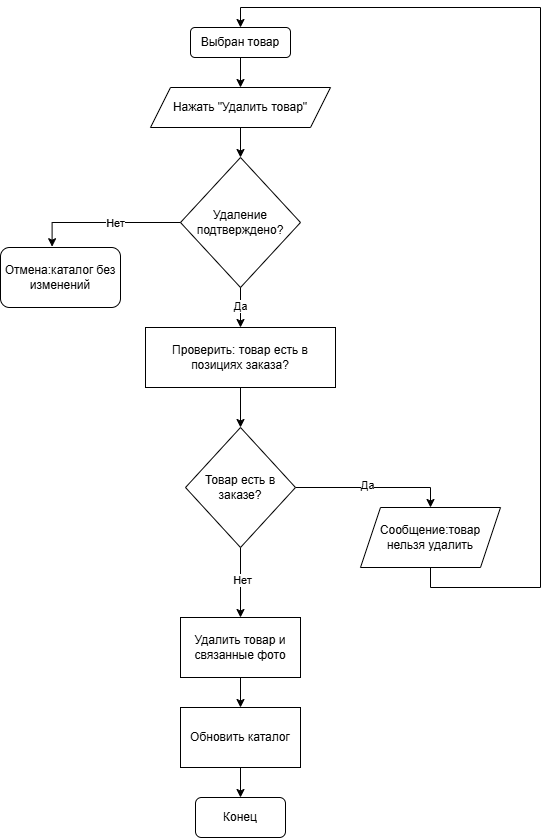

The diagram above was exported from draw.io. Its source (the exported page's mxGraphModel, read from the mxfile embedded in the PNG):
<mxGraphModel dx="564" dy="611" grid="1" gridSize="10" guides="1" tooltips="1" connect="1" arrows="1" fold="1" page="1" pageScale="1" pageWidth="827" pageHeight="1169" math="0" shadow="0">
  <root>
    <mxCell id="0" />
    <mxCell id="1" parent="0" />
    <mxCell id="O3wvryjezGxYWk2JVnIM-3" edge="1" parent="1" source="O3wvryjezGxYWk2JVnIM-1" style="edgeStyle=orthogonalEdgeStyle;rounded=0;orthogonalLoop=1;jettySize=auto;html=1;entryX=0.5;entryY=0;entryDx=0;entryDy=0;" target="O3wvryjezGxYWk2JVnIM-2">
      <mxGeometry relative="1" as="geometry" />
    </mxCell>
    <mxCell id="O3wvryjezGxYWk2JVnIM-1" parent="1" style="rounded=1;whiteSpace=wrap;html=1;" value="Выбран товар" vertex="1">
      <mxGeometry height="30" width="100" x="200" y="30" as="geometry" />
    </mxCell>
    <mxCell id="O3wvryjezGxYWk2JVnIM-5" edge="1" parent="1" source="O3wvryjezGxYWk2JVnIM-2" style="edgeStyle=orthogonalEdgeStyle;rounded=0;orthogonalLoop=1;jettySize=auto;html=1;" target="O3wvryjezGxYWk2JVnIM-4">
      <mxGeometry relative="1" as="geometry" />
    </mxCell>
    <mxCell id="O3wvryjezGxYWk2JVnIM-2" parent="1" style="shape=parallelogram;perimeter=parallelogramPerimeter;whiteSpace=wrap;html=1;fixedSize=1;" value="Нажать &quot;Удалить товар&quot;" vertex="1">
      <mxGeometry height="40" width="180" x="160" y="90" as="geometry" />
    </mxCell>
    <mxCell id="O3wvryjezGxYWk2JVnIM-10" edge="1" parent="1" source="O3wvryjezGxYWk2JVnIM-4" style="edgeStyle=orthogonalEdgeStyle;rounded=0;orthogonalLoop=1;jettySize=auto;html=1;entryX=0.5;entryY=0;entryDx=0;entryDy=0;" target="O3wvryjezGxYWk2JVnIM-9">
      <mxGeometry relative="1" as="geometry" />
    </mxCell>
    <mxCell id="O3wvryjezGxYWk2JVnIM-11" connectable="0" parent="O3wvryjezGxYWk2JVnIM-10" style="edgeLabel;html=1;align=center;verticalAlign=middle;resizable=0;points=[];" value="Да" vertex="1">
      <mxGeometry relative="1" x="-0.09" y="-1" as="geometry">
        <mxPoint as="offset" />
      </mxGeometry>
    </mxCell>
    <mxCell id="O3wvryjezGxYWk2JVnIM-4" parent="1" style="rhombus;whiteSpace=wrap;html=1;" value="Удаление подтверждено?" vertex="1">
      <mxGeometry height="130" width="120" x="190" y="160" as="geometry" />
    </mxCell>
    <mxCell id="O3wvryjezGxYWk2JVnIM-6" parent="1" style="rounded=1;whiteSpace=wrap;html=1;" value="Отмена:каталог без изменений" vertex="1">
      <mxGeometry height="60" width="120" x="10" y="250" as="geometry" />
    </mxCell>
    <mxCell id="O3wvryjezGxYWk2JVnIM-7" edge="1" parent="1" source="O3wvryjezGxYWk2JVnIM-4" style="edgeStyle=orthogonalEdgeStyle;rounded=0;orthogonalLoop=1;jettySize=auto;html=1;entryX=0.43;entryY=-0.013;entryDx=0;entryDy=0;entryPerimeter=0;" target="O3wvryjezGxYWk2JVnIM-6">
      <mxGeometry relative="1" as="geometry" />
    </mxCell>
    <mxCell id="O3wvryjezGxYWk2JVnIM-8" connectable="0" parent="O3wvryjezGxYWk2JVnIM-7" style="edgeLabel;html=1;align=center;verticalAlign=middle;resizable=0;points=[];" value="Нет" vertex="1">
      <mxGeometry relative="1" x="-0.1351" as="geometry">
        <mxPoint as="offset" />
      </mxGeometry>
    </mxCell>
    <mxCell id="O3wvryjezGxYWk2JVnIM-13" edge="1" parent="1" source="O3wvryjezGxYWk2JVnIM-9" style="edgeStyle=orthogonalEdgeStyle;rounded=0;orthogonalLoop=1;jettySize=auto;html=1;entryX=0.5;entryY=0;entryDx=0;entryDy=0;" target="O3wvryjezGxYWk2JVnIM-12">
      <mxGeometry relative="1" as="geometry" />
    </mxCell>
    <mxCell id="O3wvryjezGxYWk2JVnIM-9" parent="1" style="rounded=0;whiteSpace=wrap;html=1;" value="Проверить: товар есть в позициях заказа?" vertex="1">
      <mxGeometry height="60" width="190" x="155" y="330" as="geometry" />
    </mxCell>
    <mxCell id="O3wvryjezGxYWk2JVnIM-15" edge="1" parent="1" source="O3wvryjezGxYWk2JVnIM-12" style="edgeStyle=orthogonalEdgeStyle;rounded=0;orthogonalLoop=1;jettySize=auto;html=1;entryX=0.5;entryY=0;entryDx=0;entryDy=0;" target="O3wvryjezGxYWk2JVnIM-14">
      <mxGeometry relative="1" as="geometry" />
    </mxCell>
    <mxCell id="O3wvryjezGxYWk2JVnIM-16" connectable="0" parent="O3wvryjezGxYWk2JVnIM-15" style="edgeLabel;html=1;align=center;verticalAlign=middle;resizable=0;points=[];" value="Да" vertex="1">
      <mxGeometry relative="1" x="-0.0839" y="3" as="geometry">
        <mxPoint as="offset" />
      </mxGeometry>
    </mxCell>
    <mxCell id="O3wvryjezGxYWk2JVnIM-19" edge="1" parent="1" source="O3wvryjezGxYWk2JVnIM-12" style="edgeStyle=orthogonalEdgeStyle;rounded=0;orthogonalLoop=1;jettySize=auto;html=1;" target="O3wvryjezGxYWk2JVnIM-17">
      <mxGeometry relative="1" as="geometry" />
    </mxCell>
    <mxCell id="O3wvryjezGxYWk2JVnIM-20" connectable="0" parent="O3wvryjezGxYWk2JVnIM-19" style="edgeLabel;html=1;align=center;verticalAlign=middle;resizable=0;points=[];" value="Нет" vertex="1">
      <mxGeometry relative="1" x="-0.08" y="1" as="geometry">
        <mxPoint as="offset" />
      </mxGeometry>
    </mxCell>
    <mxCell id="O3wvryjezGxYWk2JVnIM-12" parent="1" style="rhombus;whiteSpace=wrap;html=1;" value="Товар есть в заказе?" vertex="1">
      <mxGeometry height="120" width="110" x="195" y="430" as="geometry" />
    </mxCell>
    <mxCell id="O3wvryjezGxYWk2JVnIM-18" edge="1" parent="1" source="O3wvryjezGxYWk2JVnIM-14" style="edgeStyle=orthogonalEdgeStyle;rounded=0;orthogonalLoop=1;jettySize=auto;html=1;entryX=0.5;entryY=0;entryDx=0;entryDy=0;exitX=0.5;exitY=1;exitDx=0;exitDy=0;" target="O3wvryjezGxYWk2JVnIM-1">
      <mxGeometry relative="1" as="geometry">
        <Array as="points">
          <mxPoint x="440" y="590" />
          <mxPoint x="550" y="590" />
          <mxPoint x="550" y="10" />
          <mxPoint x="250" y="10" />
        </Array>
      </mxGeometry>
    </mxCell>
    <mxCell id="O3wvryjezGxYWk2JVnIM-14" parent="1" style="shape=parallelogram;perimeter=parallelogramPerimeter;whiteSpace=wrap;html=1;fixedSize=1;" value="Сообщение:товар нельзя удалить" vertex="1">
      <mxGeometry height="60" width="140" x="370" y="510" as="geometry" />
    </mxCell>
    <mxCell id="O3wvryjezGxYWk2JVnIM-22" edge="1" parent="1" source="O3wvryjezGxYWk2JVnIM-17" style="edgeStyle=orthogonalEdgeStyle;rounded=0;orthogonalLoop=1;jettySize=auto;html=1;" target="O3wvryjezGxYWk2JVnIM-21">
      <mxGeometry relative="1" as="geometry" />
    </mxCell>
    <mxCell id="O3wvryjezGxYWk2JVnIM-17" parent="1" style="rounded=0;whiteSpace=wrap;html=1;" value="Удалить товар и связанные фото" vertex="1">
      <mxGeometry height="60" width="120" x="190" y="620" as="geometry" />
    </mxCell>
    <mxCell id="O3wvryjezGxYWk2JVnIM-24" edge="1" parent="1" source="O3wvryjezGxYWk2JVnIM-21" style="edgeStyle=orthogonalEdgeStyle;rounded=0;orthogonalLoop=1;jettySize=auto;html=1;entryX=0.5;entryY=0;entryDx=0;entryDy=0;" target="O3wvryjezGxYWk2JVnIM-23">
      <mxGeometry relative="1" as="geometry" />
    </mxCell>
    <mxCell id="O3wvryjezGxYWk2JVnIM-21" parent="1" style="rounded=0;whiteSpace=wrap;html=1;" value="Обновить каталог" vertex="1">
      <mxGeometry height="60" width="120" x="190" y="710" as="geometry" />
    </mxCell>
    <mxCell id="O3wvryjezGxYWk2JVnIM-23" parent="1" style="rounded=1;whiteSpace=wrap;html=1;" value="Конец" vertex="1">
      <mxGeometry height="40" width="90" x="205" y="800" as="geometry" />
    </mxCell>
  </root>
</mxGraphModel>